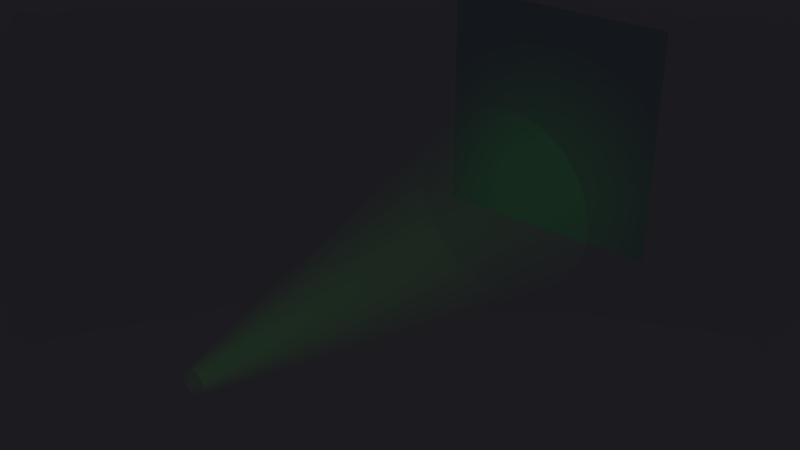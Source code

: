 # Source: spotlight__green_.blend  (saved by Blender 2.76.0; exported with 4.5.12 LTS)
import bpy
from mathutils import Matrix  # noqa: F401  (used for matrix-valued properties, if any)

bpy.ops.wm.read_factory_settings(use_empty=True)
scene = bpy.context.scene
scene.name = 'Scene'

# ---- collections
col_collection_1 = bpy.data.collections.new('Collection 1'); scene.collection.children.link(col_collection_1)

# ---- materials (node trees are filled in below, after node groups)
mat_material_002 = bpy.data.materials.new('Material.002')
mat_material_002.alpha_threshold = 0.0
mat_material_002.roughness = 0.5

# ---- material node trees
mat_material_002.use_nodes = True; mat_material_002.node_tree.nodes.clear()
_N = mat_material_002.node_tree.nodes; _L = mat_material_002.node_tree.links
n0 = _N.new('ShaderNodeMixShader'); n0.name = 'Mix Shader'; n0.location = (108, 371)
n0.inputs[0].default_value = 0.9636
n1 = _N.new('ShaderNodeLayerWeight'); n1.name = 'Layer Weight'; n1.location = (110, 637)
n1.inputs[0].default_value = 0.8
n2 = _N.new('ShaderNodeMixShader'); n2.name = 'Mix Shader.001'; n2.location = (280, 237)
n3 = _N.new('ShaderNodeOutputMaterial'); n3.name = 'Material Output'; n3.location = (964, 135)
n4 = _N.new('ShaderNodeValToRGB'); n4.name = 'ColorRamp'; n4.location = (542, 476)
n4.color_ramp.interpolation = 'B_SPLINE'
while len(n4.color_ramp.elements) > 1: n4.color_ramp.elements.remove(n4.color_ramp.elements[-1])
n4.color_ramp.elements[0].position = 0.7636; n4.color_ramp.elements[0].color = (0.0, 0.0, 0.0, 1.0)
_e = n4.color_ramp.elements.new(1.0); _e.color = (1.0, 1.0, 1.0, 1.0)
n5 = _N.new('ShaderNodeMixShader'); n5.name = 'Mix Shader.002'; n5.location = (524, 187)
n6 = _N.new('ShaderNodeMixShader'); n6.name = 'Mix Shader.003'; n6.location = (744, 200)
n6.inputs[0].default_value = 0.622
n7 = _N.new('ShaderNodeBsdfTransparent'); n7.name = 'Transparent BSDF'; n7.location = (-118, 237)
n8 = _N.new('ShaderNodeEmission'); n8.name = 'Emission'; n8.location = (-89, 417)
n8.inputs[0].default_value = (0.01461, 0.8, 0.002722, 1.0)
_L.new(n8.outputs[0], n0.inputs[1])
_L.new(n0.outputs[0], n2.inputs[1])
_L.new(n7.outputs[0], n0.inputs[2])
_L.new(n2.outputs[0], n5.inputs[1])
_L.new(n7.outputs[0], n2.inputs[2])
_L.new(n1.outputs[1], n2.inputs[0])
_L.new(n5.outputs[0], n6.inputs[1])
_L.new(n7.outputs[0], n5.inputs[2])
_L.new(n4.outputs[0], n5.inputs[0])
_L.new(n6.outputs[0], n3.inputs[0])
_L.new(n7.outputs[0], n6.inputs[2])
n3.is_active_output = True

# ---- world
world_world = bpy.data.worlds.new('World'); scene.world = world_world
world_world.use_nodes = True; world_world.node_tree.nodes.clear()
_N = world_world.node_tree.nodes; _L = world_world.node_tree.links
n0 = _N.new('ShaderNodeOutputWorld'); n0.name = 'World Output'; n0.location = (300, 300)
n1 = _N.new('ShaderNodeBackground'); n1.name = 'Background'; n1.location = (10, 300)
n1.inputs[1].default_value = 0.015
n2 = _N.new('ShaderNodeTexSky'); n2.name = 'Sky Texture'; n2.location = (-190, 300)
n2.sky_type = 'PREETHAM'
n2.sun_elevation = 1.571
_L.new(n1.outputs[0], n0.inputs[0])
_L.new(n2.outputs[0], n1.inputs[0])
n0.is_active_output = True
world_world.color = (0.05088, 0.05088, 0.05088)
world_world.use_sun_shadow = False
world_world.sun_shadow_jitter_overblur = 0.0
world_world.cycles.sampling_method = 'MANUAL'
world_world.cycles.sample_map_resolution = 256

# ---- lights
light_spot = bpy.data.lights.new('Spot', 'SPOT')
light_spot.color = (0.05895, 1.0, 0.004394)
light_spot.transmission_factor = 0.0
light_spot.energy = 100.0
light_spot.shadow_buffer_clip_start = 0.5
light_spot.shadow_soft_size = 2.0
light_spot.shadow_maximum_resolution = 0.006
light_spot.use_absolute_resolution = True
light_spot.spot_size = 0.4957
light_spot.show_cone = True
light_spot.cycles.use_multiple_importance_sampling = False

# ---- meshes
me_plane = bpy.data.meshes.new('Plane')
me_plane.from_pydata([(-1.0, -1.0, 0.0), (1.0, -1.0, 0.0), (-1.0, 1.0, 0.0), (1.0, 1.0, 0.0)], [], [(0, 1, 3, 2)])
me_plane.use_remesh_preserve_volume = False
me_plane.use_remesh_preserve_attributes = False
me_plane.use_mirror_vertex_groups = False
me_plane.update()
me_circle = bpy.data.meshes.new('Circle')
me_circle.from_pydata([(-0.125, 1.077, -4.045), (-0.3201, 1.058, -4.045), (-0.5077, 1.001, -4.045), (-0.6806, 0.909, -4.045), (-0.8322, 0.7846, -4.045), (-0.9565, 0.6331, -4.045), (-1.049, 0.4602, -4.045), (-1.106, 0.2726, -4.045), (-1.125, 0.07749, -4.045), (-1.106, -0.1176, -4.045), (-1.049, -0.3052, -4.045), (-0.9565, -0.4781, -4.045), (-0.8322, -0.6296, -4.045), (-0.6806, -0.754, -4.045), (-0.5077, -0.8464, -4.045), (-0.3201, -0.9033, -4.045), (-0.125, -0.9225, -4.045), (0.07004, -0.9033, -4.045), (0.2576, -0.8464, -4.045), (0.4305, -0.754, -4.045), (0.5821, -0.6296, -4.045), (0.7064, -0.4781, -4.045), (0.7988, -0.3052, -4.045), (0.8557, -0.1176, -4.045), (0.875, 0.07749, -4.045), (0.8557, 0.2726, -4.045), (0.7988, 0.4602, -4.045), (0.7064, 0.6331, -4.045), (0.5821, 0.7846, -4.045), (0.4305, 0.909, -4.045), (0.2576, 1.001, -4.045), (0.07004, 1.058, -4.045), (-0.125, 0.1909, -0.04495), (-0.1472, 0.1887, -0.04495), (-0.1684, 0.1822, -0.04495), (-0.188, 0.1718, -0.04495), (-0.2052, 0.1577, -0.04495), (-0.2193, 0.1405, -0.04495), (-0.2298, 0.1209, -0.04495), (-0.2362, 0.09961, -0.04495), (-0.2384, 0.07749, -0.04495), (-0.2362, 0.05537, -0.04495), (-0.2298, 0.03411, -0.04495), (-0.2193, 0.01451, -0.04495), (-0.2052, -0.002673, -0.04495), (-0.188, -0.01677, -0.04495), (-0.1684, -0.02725, -0.04495), (-0.1472, -0.0337, -0.04495), (-0.125, -0.03588, -0.04495), (-0.1029, -0.0337, -0.04495), (-0.08166, -0.02725, -0.04495), (-0.06206, -0.01677, -0.04495), (-0.04488, -0.002673, -0.04495), (-0.03078, 0.01451, -0.04495), (-0.02031, 0.03411, -0.04495), (-0.01386, 0.05537, -0.04495), (-0.01168, 0.07749, -0.04495), (-0.01386, 0.09961, -0.04495), (-0.02031, 0.1209, -0.04495), (-0.03078, 0.1405, -0.04495), (-0.04488, 0.1577, -0.04495), (-0.06206, 0.1718, -0.04495), (-0.08166, 0.1822, -0.04495), (-0.1029, 0.1887, -0.04495)], [], [(26, 25, 57, 58), (13, 12, 44, 45), (27, 26, 58, 59), (14, 13, 45, 46), (1, 0, 32, 33), (28, 27, 59, 60), (15, 14, 46, 47), (2, 1, 33, 34), (29, 28, 60, 61), (16, 15, 47, 48), (3, 2, 34, 35), (30, 29, 61, 62), (17, 16, 48, 49), (4, 3, 35, 36), (31, 30, 62, 63), (18, 17, 49, 50), (5, 4, 36, 37), (0, 31, 63, 32), (19, 18, 50, 51), (6, 5, 37, 38), (20, 19, 51, 52), (7, 6, 38, 39), (21, 20, 52, 53), (8, 7, 39, 40), (22, 21, 53, 54), (9, 8, 40, 41), (23, 22, 54, 55), (10, 9, 41, 42), (24, 23, 55, 56), (11, 10, 42, 43), (25, 24, 56, 57), (12, 11, 43, 44)])
me_circle.polygons.foreach_set('use_smooth', [True] * 32)
me_circle.materials.append(mat_material_002)
me_circle.use_remesh_preserve_volume = False
me_circle.use_remesh_preserve_attributes = False
me_circle.use_mirror_vertex_groups = False
me_circle.update()

# ---- objects
ob_plane = bpy.data.objects.new('Plane', me_plane)
ob_spot = bpy.data.objects.new('Spot', light_spot)
ob_circle = bpy.data.objects.new('Circle', me_circle)

# ---- transforms, parenting, visibility, modifiers, constraints
ob_plane.location = (-0.06882, 1.584, 1.709)
ob_plane.rotation_euler = (1.571, 0.0, 0.0)
ob_plane.scale = (4.19, 4.19, 4.19)
ob_plane.lineart.crease_threshold = 0.0
ob_spot.location = (0.03463, -15.14, -0.7453)
ob_spot.rotation_euler = (1.571, 0.0, 0.0)
ob_spot.scale = (1.382, 1.382, 1.382)
ob_spot.lineart.crease_threshold = 0.0
ob_circle.parent = ob_spot
ob_circle.matrix_parent_inverse = Matrix(((1.0, 0.0, 0.0, -0.03463), (0.0, -2.98e-08, 1.0, -1.431), (0.0, -1.0, -4.371e-08, -4.045), (0.0, 0.0, 0.0, 1.0)))
ob_circle.location = (0.125, -4.045, 1.35)
ob_circle.rotation_euler = (1.571, -0.0, 0.0)
ob_circle.scale = (2.547, 2.547, 2.547)
ob_circle.lineart.crease_threshold = 0.0
_m = ob_circle.modifiers.new('Subsurf', 'SUBSURF')
_m.uv_smooth = 'PRESERVE_CORNERS'
_m.quality = 2
_m.levels = 2
_m.show_only_control_edges = False

# ---- collection membership
col_collection_1.objects.link(ob_plane)
col_collection_1.objects.link(ob_spot)
col_collection_1.objects.link(ob_circle)

# ---- scene / render settings (as saved in the file)
scene.frame_start = 1; scene.frame_end = 250; scene.frame_set(2)
scene.render.engine = 'CYCLES'
scene.render.resolution_percentage = 50
scene.render.dither_intensity = 0.0
scene.cycles.use_denoising = False
scene.cycles.samples = 10
scene.cycles.sampling_pattern = 'TABULATED_SOBOL'
scene.cycles.light_sampling_threshold = 0.0
scene.cycles.use_adaptive_sampling = False
scene.cycles.use_light_tree = False
scene.cycles.blur_glossy = 0.0
scene.cycles.pixel_filter_type = 'GAUSSIAN'
scene.cycles.sample_clamp_indirect = 0.0
scene.view_settings.view_transform = 'Standard'
bpy.context.view_layer.update()

# ---- added for rendering (the .blend has no active camera): camera
cam_auto = bpy.data.cameras.new('AutoCamera')
cam_auto.lens = 50.0
cam_auto.sensor_width = 36.0
cam_auto.clip_end = 1000.0
ob_auto_camera = bpy.data.objects.new('AutoCamera', cam_auto)
scene.collection.objects.link(ob_auto_camera)
ob_auto_camera.location = (19.4416, -30.112, 16.5061)
ob_auto_camera.rotation_euler = (1.09748, -7.21219e-08, 0.694738)
scene.camera = ob_auto_camera
bpy.context.view_layer.update()
